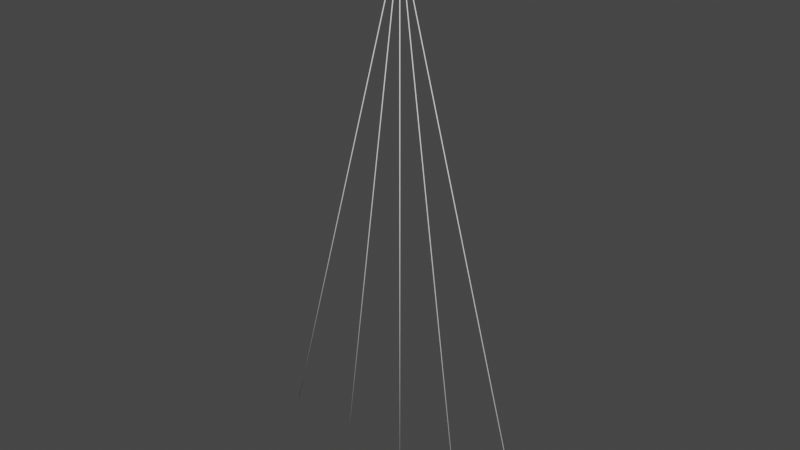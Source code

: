 # Source: laser_boi.blend  (saved by Blender 2.93.21; exported with 4.5.12 LTS)
import bpy
from mathutils import Matrix  # noqa: F401  (used for matrix-valued properties, if any)

bpy.ops.wm.read_factory_settings(use_empty=True)
scene = bpy.context.scene
scene.name = 'Scene'

# ---- collections
col_laser_emitter = bpy.data.collections.new('Laser Emitter'); scene.collection.children.link(col_laser_emitter)

# ---- world
world_world = bpy.data.worlds.new('World'); scene.world = world_world
world_world.use_nodes = True; world_world.node_tree.nodes.clear()
_N = world_world.node_tree.nodes; _L = world_world.node_tree.links
n0 = _N.new('ShaderNodeOutputWorld'); n0.name = 'World Output'; n0.location = (300, 300)
n1 = _N.new('ShaderNodeBackground'); n1.name = 'Background'; n1.location = (10, 300)
n1.inputs[0].default_value = (0.05088, 0.05088, 0.05088, 1.0)
_L.new(n1.outputs[0], n0.inputs[0])
n0.is_active_output = True
world_world.color = (0.05088, 0.05088, 0.05088)
world_world.use_sun_shadow = False
world_world.sun_shadow_jitter_overblur = 0.0

# ---- meshes
me_cylinder = bpy.data.meshes.new('Cylinder')
me_cylinder.from_pydata([(-3.34e-08, 0.2014, -1.0), (-1.097e-08, 0.9138, 1.0), (0.03929, 0.1975, -1.0), (0.1783, 0.8963, 1.0), (0.07707, 0.1861, -1.0), (0.3497, 0.8443, 1.0), (0.1119, 0.1675, -1.0), (0.5077, 0.7598, 1.0), (0.1424, 0.1424, -1.0), (0.6462, 0.6462, 1.0), (0.1675, 0.1119, -1.0), (0.7598, 0.5077, 1.0), (0.1861, 0.07707, -1.0), (0.8443, 0.3497, 1.0), (0.1975, 0.03929, -1.0), (0.8963, 0.1783, 1.0), (0.2014, -2.267e-08, -1.0), (0.9138, -4.113e-08, 1.0), (0.1975, -0.03929, -1.0), (0.8963, -0.1783, 1.0), (0.1861, -0.07707, -1.0), (0.8443, -0.3497, 1.0), (0.1675, -0.1119, -1.0), (0.7598, -0.5077, 1.0), (0.1424, -0.1424, -1.0), (0.6462, -0.6462, 1.0), (0.1119, -0.1675, -1.0), (0.5077, -0.7598, 1.0), (0.07707, -0.1861, -1.0), (0.3497, -0.8443, 1.0), (0.03929, -0.1975, -1.0), (0.1783, -0.8963, 1.0), (-3.18e-08, -0.2014, -1.0), (-8.226e-08, -0.9138, 1.0), (-0.03929, -0.1975, -1.0), (-0.1783, -0.8963, 1.0), (-0.07707, -0.1861, -1.0), (-0.3497, -0.8443, 1.0), (-0.1119, -0.1675, -1.0), (-0.5077, -0.7598, 1.0), (-0.1424, -0.1424, -1.0), (-0.6462, -0.6462, 1.0), (-0.1675, -0.1119, -1.0), (-0.7598, -0.5077, 1.0), (-0.1861, -0.07707, -1.0), (-0.8443, -0.3497, 1.0), (-0.1975, -0.03929, -1.0), (-0.8963, -0.1783, 1.0), (-0.2014, -6.515e-09, -1.0), (-0.9138, 1.192e-08, 1.0), (-0.1975, 0.03929, -1.0), (-0.8963, 0.1783, 1.0), (-0.1861, 0.07707, -1.0), (-0.8443, 0.3497, 1.0), (-0.1675, 0.1119, -1.0), (-0.7598, 0.5077, 1.0), (-0.1424, 0.1424, -1.0), (-0.6462, 0.6462, 1.0), (-0.1119, 0.1675, -1.0), (-0.5077, 0.7598, 1.0), (-0.07707, 0.1861, -1.0), (-0.3497, 0.8443, 1.0), (-0.03929, 0.1975, -1.0), (-0.1783, 0.8963, 1.0), (0.1951, 0.9808, 1.0), (0.0, 1.0, 1.0), (0.3827, 0.9239, 1.0), (0.5556, 0.8315, 1.0), (0.7071, 0.7071, 1.0), (0.8315, 0.5556, 1.0), (0.9239, 0.3827, 1.0), (0.9808, 0.1951, 1.0), (1.0, -4.371e-08, 1.0), (0.9808, -0.1951, 1.0), (0.9239, -0.3827, 1.0), (0.8315, -0.5556, 1.0), (0.7071, -0.7071, 1.0), (0.5556, -0.8315, 1.0), (0.3827, -0.9239, 1.0), (0.1951, -0.9808, 1.0), (-8.742e-08, -1.0, 1.0), (-0.1951, -0.9808, 1.0), (-0.3827, -0.9239, 1.0), (-0.5556, -0.8315, 1.0), (-0.7071, -0.7071, 1.0), (-0.8315, -0.5556, 1.0), (-0.9239, -0.3827, 1.0), (-0.9808, -0.1951, 1.0), (-1.0, 1.192e-08, 1.0), (-0.9808, 0.1951, 1.0), (-0.9239, 0.3827, 1.0), (-0.8315, 0.5556, 1.0), (-0.7071, 0.7071, 1.0), (-0.5556, 0.8315, 1.0), (-0.3827, 0.9239, 1.0), (-0.1951, 0.9808, 1.0), (0.1536, 0.7721, 0.8272), (-3.396e-08, 0.7872, 0.8272), (0.3013, 0.7273, 0.8272), (0.4373, 0.6545, 0.8272), (0.5566, 0.5566, 0.8272), (0.6545, 0.4373, 0.8272), (0.7273, 0.3013, 0.8272), (0.7721, 0.1536, 0.8272), (0.7872, -3.734e-08, 0.8272), (0.7721, -0.1536, 0.8272), (0.7273, -0.3013, 0.8272), (0.6545, -0.4373, 0.8272), (0.5566, -0.5566, 0.8272), (0.4373, -0.6545, 0.8272), (0.3013, -0.7273, 0.8272), (0.1536, -0.7721, 0.8272), (-7.966e-08, -0.7872, 0.8272), (-0.1536, -0.7721, 0.8272), (-0.3013, -0.7273, 0.8272), (-0.4373, -0.6545, 0.8272), (-0.5566, -0.5566, 0.8272), (-0.6545, -0.4373, 0.8272), (-0.7273, -0.3013, 0.8272), (-0.7721, -0.1536, 0.8272), (-0.7872, 1.192e-08, 0.8272), (-0.7721, 0.1536, 0.8272), (-0.7273, 0.3013, 0.8272), (-0.6545, 0.4373, 0.8272), (-0.5566, 0.5566, 0.8272), (-0.4373, 0.6545, 0.8272), (-0.3013, 0.7273, 0.8272), (-0.1536, 0.7721, 0.8272), (0.1783, 0.8963, 0.8272), (-1.689e-08, 0.9138, 0.8272), (0.3497, 0.8443, 0.8272), (0.5077, 0.7598, 0.8272), (0.6462, 0.6462, 0.8272), (0.7598, 0.5077, 0.8272), (0.8443, 0.3497, 0.8272), (0.8963, 0.1783, 0.8272), (0.9138, -4.113e-08, 0.8272), (0.8963, -0.1783, 0.8272), (0.8443, -0.3497, 0.8272), (0.7598, -0.5077, 0.8272), (0.6462, -0.6462, 0.8272), (0.5077, -0.7598, 0.8272), (0.3497, -0.8443, 0.8272), (0.1783, -0.8963, 0.8272), (-8.819e-08, -0.9138, 0.8272), (-0.1783, -0.8963, 0.8272), (-0.3497, -0.8443, 0.8272), (-0.5077, -0.7598, 0.8272), (-0.6462, -0.6462, 0.8272), (-0.7598, -0.5077, 0.8272), (-0.8443, -0.3497, 0.8272), (-0.8963, -0.1783, 0.8272), (-0.9138, 1.192e-08, 0.8272), (-0.8963, 0.1783, 0.8272), (-0.8443, 0.3497, 0.8272), (-0.7598, 0.5077, 0.8272), (-0.6462, 0.6462, 0.8272), (-0.5077, 0.7598, 0.8272), (-0.3497, 0.8443, 0.8272), (-0.1783, 0.8963, 0.8272), (0.1536, 0.7721, 0.6628), (-2.858e-08, 0.7872, 0.6628), (0.3013, 0.7273, 0.6628), (0.4373, 0.6545, 0.6628), (0.5566, 0.5566, 0.6628), (0.6545, 0.4373, 0.6628), (0.7273, 0.3013, 0.6628), (0.7721, 0.1536, 0.6628), (0.7872, -3.734e-08, 0.6628), (0.7721, -0.1536, 0.6628), (0.7273, -0.3013, 0.6628), (0.6545, -0.4373, 0.6628), (0.5566, -0.5566, 0.6628), (0.4373, -0.6545, 0.6628), (0.3013, -0.7273, 0.6628), (0.1536, -0.7721, 0.6628), (-7.428e-08, -0.7872, 0.6628), (-0.1536, -0.7721, 0.6628), (-0.3013, -0.7273, 0.6628), (-0.4373, -0.6545, 0.6628), (-0.5566, -0.5566, 0.6628), (-0.6545, -0.4373, 0.6628), (-0.7273, -0.3013, 0.6628), (-0.7721, -0.1536, 0.6628), (-0.7872, 1.192e-08, 0.6628), (-0.7721, 0.1536, 0.6628), (-0.7273, 0.3013, 0.6628), (-0.6545, 0.4373, 0.6628), (-0.5566, 0.5566, 0.6628), (-0.4373, 0.6545, 0.6628), (-0.3013, 0.7273, 0.6628), (-0.1536, 0.7721, 0.6628), (0.0, 1.0, -1.0), (0.1951, 0.9808, -1.0), (0.3827, 0.9239, -1.0), (0.5556, 0.8315, -1.0), (0.7071, 0.7071, -1.0), (0.8315, 0.5556, -1.0), (0.9239, 0.3827, -1.0), (0.9808, 0.1951, -1.0), (1.0, -4.371e-08, -1.0), (0.9808, -0.1951, -1.0), (0.9239, -0.3827, -1.0), (0.8315, -0.5556, -1.0), (0.7071, -0.7071, -1.0), (0.5556, -0.8315, -1.0), (0.3827, -0.9239, -1.0), (0.1951, -0.9808, -1.0), (-8.742e-08, -1.0, -1.0), (-0.1951, -0.9808, -1.0), (-0.3827, -0.9239, -1.0), (-0.5556, -0.8315, -1.0), (-0.7071, -0.7071, -1.0), (-0.8315, -0.5556, -1.0), (-0.9239, -0.3827, -1.0), (-0.9808, -0.1951, -1.0), (-1.0, 1.192e-08, -1.0), (-0.9808, 0.1951, -1.0), (-0.9239, 0.3827, -1.0), (-0.8315, 0.5556, -1.0), (-0.7071, 0.7071, -1.0), (-0.5556, 0.8315, -1.0), (-0.3827, 0.9239, -1.0), (-0.1951, 0.9808, -1.0), (-3.34e-08, 0.2014, -2.705), (0.03929, 0.1975, -2.705), (0.07707, 0.1861, -2.705), (0.1119, 0.1675, -2.705), (0.1424, 0.1424, -2.705), (0.1675, 0.1119, -2.705), (0.1861, 0.07707, -2.705), (0.1975, 0.03929, -2.705), (0.2014, -2.267e-08, -2.705), (0.1975, -0.03929, -2.705), (0.1861, -0.07707, -2.705), (0.1675, -0.1119, -2.705), (0.1424, -0.1424, -2.705), (0.1119, -0.1675, -2.705), (0.07707, -0.1861, -2.705), (0.03929, -0.1975, -2.705), (-3.18e-08, -0.2014, -2.705), (-0.03929, -0.1975, -2.705), (-0.07707, -0.1861, -2.705), (-0.1119, -0.1675, -2.705), (-0.1424, -0.1424, -2.705), (-0.1675, -0.1119, -2.705), (-0.1861, -0.07707, -2.705), (-0.1975, -0.03929, -2.705), (-0.2014, -6.515e-09, -2.705), (-0.1975, 0.03929, -2.705), (-0.1861, 0.07707, -2.705), (-0.1675, 0.1119, -2.705), (-0.1424, 0.1424, -2.705), (-0.1119, 0.1675, -2.705), (-0.07707, 0.1861, -2.705), (-0.03929, 0.1975, -2.705)], [], [(192, 65, 64, 193), (193, 64, 66, 194), (194, 66, 67, 195), (195, 67, 68, 196), (196, 68, 69, 197), (197, 69, 70, 198), (198, 70, 71, 199), (199, 71, 72, 200), (200, 72, 73, 201), (201, 73, 74, 202), (202, 74, 75, 203), (203, 75, 76, 204), (204, 76, 77, 205), (205, 77, 78, 206), (206, 78, 79, 207), (207, 79, 80, 208), (208, 80, 81, 209), (209, 81, 82, 210), (210, 82, 83, 211), (211, 83, 84, 212), (212, 84, 85, 213), (213, 85, 86, 214), (214, 86, 87, 215), (215, 87, 88, 216), (216, 88, 89, 217), (217, 89, 90, 218), (218, 90, 91, 219), (219, 91, 92, 220), (220, 92, 93, 221), (221, 93, 94, 222), (39, 37, 146, 147), (222, 94, 95, 223), (223, 95, 65, 192), (22, 24, 236, 235), (1, 3, 64, 65), (3, 5, 66, 64), (5, 7, 67, 66), (7, 9, 68, 67), (9, 11, 69, 68), (11, 13, 70, 69), (13, 15, 71, 70), (15, 17, 72, 71), (17, 19, 73, 72), (19, 21, 74, 73), (21, 23, 75, 74), (23, 25, 76, 75), (25, 27, 77, 76), (27, 29, 78, 77), (29, 31, 79, 78), (31, 33, 80, 79), (33, 35, 81, 80), (35, 37, 82, 81), (37, 39, 83, 82), (39, 41, 84, 83), (41, 43, 85, 84), (43, 45, 86, 85), (45, 47, 87, 86), (47, 49, 88, 87), (49, 51, 89, 88), (51, 53, 90, 89), (53, 55, 91, 90), (55, 57, 92, 91), (57, 59, 93, 92), (59, 61, 94, 93), (61, 63, 95, 94), (63, 1, 65, 95), (121, 120, 184, 185), (13, 11, 133, 134), (41, 39, 147, 148), (15, 13, 134, 135), (43, 41, 148, 149), (17, 15, 135, 136), (45, 43, 149, 150), (19, 17, 136, 137), (47, 45, 150, 151), (21, 19, 137, 138), (49, 47, 151, 152), (23, 21, 138, 139), (51, 49, 152, 153), (25, 23, 139, 140), (53, 51, 153, 154), (27, 25, 140, 141), (55, 53, 154, 155), (29, 27, 141, 142), (3, 1, 129, 128), (57, 55, 155, 156), (31, 29, 142, 143), (5, 3, 128, 130), (59, 57, 156, 157), (33, 31, 143, 144), (7, 5, 130, 131), (61, 59, 157, 158), (35, 33, 144, 145), (9, 7, 131, 132), (63, 61, 158, 159), (37, 35, 145, 146), (11, 9, 132, 133), (1, 63, 159, 129), (97, 96, 128, 129), (96, 98, 130, 128), (98, 99, 131, 130), (99, 100, 132, 131), (100, 101, 133, 132), (101, 102, 134, 133), (102, 103, 135, 134), (103, 104, 136, 135), (104, 105, 137, 136), (105, 106, 138, 137), (106, 107, 139, 138), (107, 108, 140, 139), (108, 109, 141, 140), (109, 110, 142, 141), (110, 111, 143, 142), (111, 112, 144, 143), (112, 113, 145, 144), (113, 114, 146, 145), (114, 115, 147, 146), (115, 116, 148, 147), (116, 117, 149, 148), (117, 118, 150, 149), (118, 119, 151, 150), (119, 120, 152, 151), (120, 121, 153, 152), (121, 122, 154, 153), (122, 123, 155, 154), (123, 124, 156, 155), (124, 125, 157, 156), (125, 126, 158, 157), (126, 127, 159, 158), (127, 97, 129, 159), (160, 161, 191, 190, 189, 188, 187, 186, 185, 184, 183, 182, 181, 180, 179, 178, 177, 176, 175, 174, 173, 172, 171, 170, 169, 168, 167, 166, 165, 164, 163, 162), (108, 107, 171, 172), (122, 121, 185, 186), (109, 108, 172, 173), (123, 122, 186, 187), (110, 109, 173, 174), (96, 97, 161, 160), (124, 123, 187, 188), (111, 110, 174, 175), (98, 96, 160, 162), (125, 124, 188, 189), (112, 111, 175, 176), (99, 98, 162, 163), (126, 125, 189, 190), (113, 112, 176, 177), (100, 99, 163, 164), (127, 126, 190, 191), (114, 113, 177, 178), (101, 100, 164, 165), (97, 127, 191, 161), (115, 114, 178, 179), (102, 101, 165, 166), (116, 115, 179, 180), (103, 102, 166, 167), (117, 116, 180, 181), (104, 103, 167, 168), (118, 117, 181, 182), (105, 104, 168, 169), (119, 118, 182, 183), (106, 105, 169, 170), (120, 119, 183, 184), (107, 106, 170, 171), (2, 0, 192, 193), (4, 2, 193, 194), (6, 4, 194, 195), (8, 6, 195, 196), (10, 8, 196, 197), (12, 10, 197, 198), (14, 12, 198, 199), (16, 14, 199, 200), (18, 16, 200, 201), (20, 18, 201, 202), (22, 20, 202, 203), (24, 22, 203, 204), (26, 24, 204, 205), (28, 26, 205, 206), (30, 28, 206, 207), (32, 30, 207, 208), (34, 32, 208, 209), (36, 34, 209, 210), (38, 36, 210, 211), (40, 38, 211, 212), (42, 40, 212, 213), (44, 42, 213, 214), (46, 44, 214, 215), (48, 46, 215, 216), (50, 48, 216, 217), (52, 50, 217, 218), (54, 52, 218, 219), (56, 54, 219, 220), (58, 56, 220, 221), (60, 58, 221, 222), (62, 60, 222, 223), (0, 62, 223, 192), (224, 225, 226, 227, 228, 229, 230, 231, 232, 233, 234, 235, 236, 237, 238, 239, 240, 241, 242, 243, 244, 245, 246, 247, 248, 249, 250, 251, 252, 253, 254, 255), (50, 52, 250, 249), (24, 26, 237, 236), (52, 54, 251, 250), (26, 28, 238, 237), (0, 2, 225, 224), (54, 56, 252, 251), (28, 30, 239, 238), (2, 4, 226, 225), (56, 58, 253, 252), (30, 32, 240, 239), (4, 6, 227, 226), (58, 60, 254, 253), (32, 34, 241, 240), (6, 8, 228, 227), (60, 62, 255, 254), (34, 36, 242, 241), (8, 10, 229, 228), (62, 0, 224, 255), (36, 38, 243, 242), (10, 12, 230, 229), (38, 40, 244, 243), (12, 14, 231, 230), (40, 42, 245, 244), (14, 16, 232, 231), (42, 44, 246, 245), (16, 18, 233, 232), (44, 46, 247, 246), (18, 20, 234, 233), (46, 48, 248, 247), (20, 22, 235, 234), (48, 50, 249, 248)])
me_cylinder.polygons.foreach_set('use_smooth', [True] * 226)
_uv = me_cylinder.uv_layers.new(name='UVMap')
_uv.uv.foreach_set('vector', [1.0, 0.5, 1.0, 1.0, 0.9688, 1.0, 0.9688, 0.5, 0.9688, 0.5, 0.9688, 1.0, 0.9375, 1.0, 0.9375, 0.5, 0.9375, 0.5, 0.9375, 1.0, 0.9062, 1.0, 0.9062, 0.5, 0.9062, 0.5, 0.9062, 1.0, 0.875, 1.0, 0.875, 0.5, 0.875, 0.5, 0.875, 1.0, 0.8438, 1.0, 0.8438, 0.5, 0.8438, 0.5, 0.8438, 1.0, 0.8125, 1.0, 0.8125, 0.5, 0.8125, 0.5, 0.8125, 1.0, 0.7812, 1.0, 0.7812, 0.5, 0.7812, 0.5, 0.7812, 1.0, 0.75, 1.0, 0.75, 0.5, 0.75, 0.5, 0.75, 1.0, 0.7188, 1.0, 0.7188, 0.5, 0.7188, 0.5, 0.7188, 1.0, 0.6875, 1.0, 0.6875, 0.5, 0.6875, 0.5, 0.6875, 1.0, 0.6562, 1.0, 0.6562, 0.5, 0.6562, 0.5, 0.6562, 1.0, 0.625, 1.0, 0.625, 0.5, 0.625, 0.5, 0.625, 1.0, 0.5938, 1.0, 0.5938, 0.5, 0.5938, 0.5, 0.5938, 1.0, 0.5625, 1.0, 0.5625, 0.5, 0.5625, 0.5, 0.5625, 1.0, 0.5312, 1.0, 0.5312, 0.5, 0.5312, 0.5, 0.5312, 1.0, 0.5, 1.0, 0.5, 0.5, 0.5, 0.5, 0.5, 1.0, 0.4688, 1.0, 0.4688, 0.5, 0.4688, 0.5, 0.4688, 1.0, 0.4375, 1.0, 0.4375, 0.5, 0.4375, 0.5, 0.4375, 1.0, 0.4062, 1.0, 0.4062, 0.5, 0.4062, 0.5, 0.4062, 1.0, 0.375, 1.0, 0.375, 0.5, 0.375, 0.5, 0.375, 1.0, 0.3438, 1.0, 0.3438, 0.5, 0.3438, 0.5, 0.3438, 1.0, 0.3125, 1.0, 0.3125, 0.5, 0.3125, 0.5, 0.3125, 1.0, 0.2812, 1.0, 0.2812, 0.5, 0.2812, 0.5, 0.2812, 1.0, 0.25, 1.0, 0.25, 0.5, 0.25, 0.5, 0.25, 1.0, 0.2188, 1.0, 0.2188, 0.5, 0.2188, 0.5, 0.2188, 1.0, 0.1875, 1.0, 0.1875, 0.5, 0.1875, 0.5, 0.1875, 1.0, 0.1562, 1.0, 0.1562, 0.5, 0.1562, 0.5, 0.1562, 1.0, 0.125, 1.0, 0.125, 0.5, 0.125, 0.5, 0.125, 1.0, 0.09375, 1.0, 0.09375, 0.5, 0.09375, 0.5, 0.09375, 1.0, 0.0625, 1.0, 0.0625, 0.5, 0.1282, 0.06764, 0.1661, 0.04738, 0.1661, 0.04738, 0.1282, 0.06764, 0.0625, 0.5, 0.0625, 1.0, 0.03125, 1.0, 0.03125, 0.5, 0.03125, 0.5, 0.03125, 1.0, 0.0, 1.0, 0.0, 0.5, 0.852, 0.1818, 0.8367, 0.1633, 0.8367, 0.1633, 0.852, 0.1818, 0.25, 0.4693, 0.2928, 0.4651, 0.2968, 0.4854, 0.25, 0.49, 0.2928, 0.4651, 0.3339, 0.4526, 0.3418, 0.4717, 0.2968, 0.4854, 0.3339, 0.4526, 0.3718, 0.4324, 0.3833, 0.4496, 0.3418, 0.4717, 0.3718, 0.4324, 0.4051, 0.4051, 0.4197, 0.4197, 0.3833, 0.4496, 0.4051, 0.4051, 0.4324, 0.3718, 0.4496, 0.3833, 0.4197, 0.4197, 0.4324, 0.3718, 0.4526, 0.3339, 0.4717, 0.3418, 0.4496, 0.3833, 0.4526, 0.3339, 0.4651, 0.2928, 0.4854, 0.2968, 0.4717, 0.3418, 0.4651, 0.2928, 0.4693, 0.25, 0.49, 0.25, 0.4854, 0.2968, 0.4693, 0.25, 0.4651, 0.2072, 0.4854, 0.2032, 0.49, 0.25, 0.4651, 0.2072, 0.4526, 0.1661, 0.4717, 0.1582, 0.4854, 0.2032, 0.4526, 0.1661, 0.4324, 0.1282, 0.4496, 0.1167, 0.4717, 0.1582, 0.4324, 0.1282, 0.4051, 0.09492, 0.4197, 0.08029, 0.4496, 0.1167, 0.4051, 0.09492, 0.3718, 0.06764, 0.3833, 0.05045, 0.4197, 0.08029, 0.3718, 0.06764, 0.3339, 0.04738, 0.3418, 0.02827, 0.3833, 0.05045, 0.3339, 0.04738, 0.2928, 0.0349, 0.2968, 0.01461, 0.3418, 0.02827, 0.2928, 0.0349, 0.25, 0.03068, 0.25, 0.01, 0.2968, 0.01461, 0.25, 0.03068, 0.2072, 0.0349, 0.2032, 0.01461, 0.25, 0.01, 0.2072, 0.0349, 0.1661, 0.04738, 0.1582, 0.02827, 0.2032, 0.01461, 0.1661, 0.04738, 0.1282, 0.06764, 0.1167, 0.05045, 0.1582, 0.02827, 0.1282, 0.06764, 0.09492, 0.09492, 0.08029, 0.08029, 0.1167, 0.05045, 0.09492, 0.09492, 0.06764, 0.1282, 0.05045, 0.1167, 0.08029, 0.08029, 0.06764, 0.1282, 0.04738, 0.1661, 0.02827, 0.1582, 0.05045, 0.1167, 0.04738, 0.1661, 0.0349, 0.2072, 0.01461, 0.2032, 0.02827, 0.1582, 0.0349, 0.2072, 0.03068, 0.25, 0.01, 0.25, 0.01461, 0.2032, 0.03068, 0.25, 0.0349, 0.2928, 0.01461, 0.2968, 0.01, 0.25, 0.0349, 0.2928, 0.04738, 0.3339, 0.02827, 0.3418, 0.01461, 0.2968, 0.04738, 0.3339, 0.06764, 0.3718, 0.05045, 0.3833, 0.02827, 0.3418, 0.06764, 0.3718, 0.09492, 0.4051, 0.08029, 0.4197, 0.05045, 0.3833, 0.09492, 0.4051, 0.1282, 0.4324, 0.1167, 0.4496, 0.08029, 0.4197, 0.1282, 0.4324, 0.1661, 0.4526, 0.1582, 0.4717, 0.1167, 0.4496, 0.1661, 0.4526, 0.2072, 0.4651, 0.2032, 0.4854, 0.1582, 0.4717, 0.2072, 0.4651, 0.25, 0.4693, 0.25, 0.49, 0.2032, 0.4854, 0.0647, 0.2869, 0.06107, 0.25, 0.06107, 0.25, 0.0647, 0.2869, 0.4526, 0.3339, 0.4324, 0.3718, 0.4324, 0.3718, 0.4526, 0.3339, 0.09492, 0.09492, 0.1282, 0.06764, 0.1282, 0.06764, 0.09492, 0.09492, 0.4651, 0.2928, 0.4526, 0.3339, 0.4526, 0.3339, 0.4651, 0.2928, 0.06764, 0.1282, 0.09492, 0.09492, 0.09492, 0.09492, 0.06764, 0.1282, 0.4693, 0.25, 0.4651, 0.2928, 0.4651, 0.2928, 0.4693, 0.25, 0.04738, 0.1661, 0.06764, 0.1282, 0.06764, 0.1282, 0.04738, 0.1661, 0.4651, 0.2072, 0.4693, 0.25, 0.4693, 0.25, 0.4651, 0.2072, 0.0349, 0.2072, 0.04738, 0.1661, 0.04738, 0.1661, 0.0349, 0.2072, 0.4526, 0.1661, 0.4651, 0.2072, 0.4651, 0.2072, 0.4526, 0.1661, 0.03068, 0.25, 0.0349, 0.2072, 0.0349, 0.2072, 0.03068, 0.25, 0.4324, 0.1282, 0.4526, 0.1661, 0.4526, 0.1661, 0.4324, 0.1282, 0.0349, 0.2928, 0.03068, 0.25, 0.03068, 0.25, 0.0349, 0.2928, 0.4051, 0.09492, 0.4324, 0.1282, 0.4324, 0.1282, 0.4051, 0.09492, 0.04738, 0.3339, 0.0349, 0.2928, 0.0349, 0.2928, 0.04738, 0.3339, 0.3718, 0.06764, 0.4051, 0.09492, 0.4051, 0.09492, 0.3718, 0.06764, 0.06764, 0.3718, 0.04738, 0.3339, 0.04738, 0.3339, 0.06764, 0.3718, 0.3339, 0.04738, 0.3718, 0.06764, 0.3718, 0.06764, 0.3339, 0.04738, 0.2928, 0.4651, 0.25, 0.4693, 0.25, 0.4693, 0.2928, 0.4651, 0.09492, 0.4051, 0.06764, 0.3718, 0.06764, 0.3718, 0.09492, 0.4051, 0.2928, 0.0349, 0.3339, 0.04738, 0.3339, 0.04738, 0.2928, 0.0349, 0.3339, 0.4526, 0.2928, 0.4651, 0.2928, 0.4651, 0.3339, 0.4526, 0.1282, 0.4324, 0.09492, 0.4051, 0.09492, 0.4051, 0.1282, 0.4324, 0.25, 0.03068, 0.2928, 0.0349, 0.2928, 0.0349, 0.25, 0.03068, 0.3718, 0.4324, 0.3339, 0.4526, 0.3339, 0.4526, 0.3718, 0.4324, 0.1661, 0.4526, 0.1282, 0.4324, 0.1282, 0.4324, 0.1661, 0.4526, 0.2072, 0.0349, 0.25, 0.03068, 0.25, 0.03068, 0.2072, 0.0349, 0.4051, 0.4051, 0.3718, 0.4324, 0.3718, 0.4324, 0.4051, 0.4051, 0.2072, 0.4651, 0.1661, 0.4526, 0.1661, 0.4526, 0.2072, 0.4651, 0.1661, 0.04738, 0.2072, 0.0349, 0.2072, 0.0349, 0.1661, 0.04738, 0.4324, 0.3718, 0.4051, 0.4051, 0.4051, 0.4051, 0.4324, 0.3718, 0.25, 0.4693, 0.2072, 0.4651, 0.2072, 0.4651, 0.25, 0.4693, 0.25, 0.4389, 0.2869, 0.4353, 0.2928, 0.4651, 0.25, 0.4693, 0.2869, 0.4353, 0.3223, 0.4245, 0.3339, 0.4526, 0.2928, 0.4651, 0.3223, 0.4245, 0.355, 0.4071, 0.3718, 0.4324, 0.3339, 0.4526, 0.355, 0.4071, 0.3836, 0.3836, 0.4051, 0.4051, 0.3718, 0.4324, 0.3836, 0.3836, 0.4071, 0.355, 0.4324, 0.3718, 0.4051, 0.4051, 0.4071, 0.355, 0.4245, 0.3223, 0.4526, 0.3339, 0.4324, 0.3718, 0.4245, 0.3223, 0.4353, 0.2869, 0.4651, 0.2928, 0.4526, 0.3339, 0.4353, 0.2869, 0.4389, 0.25, 0.4693, 0.25, 0.4651, 0.2928, 0.4389, 0.25, 0.4353, 0.2131, 0.4651, 0.2072, 0.4693, 0.25, 0.4353, 0.2131, 0.4245, 0.1777, 0.4526, 0.1661, 0.4651, 0.2072, 0.4245, 0.1777, 0.4071, 0.145, 0.4324, 0.1282, 0.4526, 0.1661, 0.4071, 0.145, 0.3836, 0.1164, 0.4051, 0.09492, 0.4324, 0.1282, 0.3836, 0.1164, 0.355, 0.09291, 0.3718, 0.06764, 0.4051, 0.09492, 0.355, 0.09291, 0.3223, 0.07545, 0.3339, 0.04738, 0.3718, 0.06764, 0.3223, 0.07545, 0.2869, 0.0647, 0.2928, 0.0349, 0.3339, 0.04738, 0.2869, 0.0647, 0.25, 0.06107, 0.25, 0.03068, 0.2928, 0.0349, 0.25, 0.06107, 0.2131, 0.0647, 0.2072, 0.0349, 0.25, 0.03068, 0.2131, 0.0647, 0.1777, 0.07545, 0.1661, 0.04738, 0.2072, 0.0349, 0.1777, 0.07545, 0.145, 0.09291, 0.1282, 0.06764, 0.1661, 0.04738, 0.145, 0.09291, 0.1164, 0.1164, 0.09492, 0.09492, 0.1282, 0.06764, 0.1164, 0.1164, 0.09291, 0.145, 0.06764, 0.1282, 0.09492, 0.09492, 0.09291, 0.145, 0.07545, 0.1777, 0.04738, 0.1661, 0.06764, 0.1282, 0.07545, 0.1777, 0.0647, 0.2131, 0.0349, 0.2072, 0.04738, 0.1661, 0.0647, 0.2131, 0.06107, 0.25, 0.03068, 0.25, 0.0349, 0.2072, 0.06107, 0.25, 0.0647, 0.2869, 0.0349, 0.2928, 0.03068, 0.25, 0.0647, 0.2869, 0.07545, 0.3223, 0.04738, 0.3339, 0.0349, 0.2928, 0.07545, 0.3223, 0.09291, 0.355, 0.06764, 0.3718, 0.04738, 0.3339, 0.09291, 0.355, 0.1164, 0.3836, 0.09492, 0.4051, 0.06764, 0.3718, 0.1164, 0.3836, 0.145, 0.4071, 0.1282, 0.4324, 0.09492, 0.4051, 0.145, 0.4071, 0.1777, 0.4245, 0.1661, 0.4526, 0.1282, 0.4324, 0.1777, 0.4245, 0.2131, 0.4353, 0.2072, 0.4651, 0.1661, 0.4526, 0.2131, 0.4353, 0.25, 0.4389, 0.25, 0.4693, 0.2072, 0.4651, 0.2869, 0.4353, 0.25, 0.4389, 0.2131, 0.4353, 0.1777, 0.4245, 0.145, 0.4071, 0.1164, 0.3836, 0.09291, 0.355, 0.07545, 0.3223, 0.0647, 0.2869, 0.06107, 0.25, 0.0647, 0.2131, 0.07545, 0.1777, 0.09291, 0.145, 0.1164, 0.1164, 0.145, 0.09291, 0.1777, 0.07545, 0.2131, 0.0647, 0.25, 0.06107, 0.2869, 0.0647, 0.3223, 0.07545, 0.355, 0.09291, 0.3836, 0.1164, 0.4071, 0.145, 0.4245, 0.1777, 0.4353, 0.2131, 0.4389, 0.25, 0.4353, 0.2869, 0.4245, 0.3223, 0.4071, 0.355, 0.3836, 0.3836, 0.355, 0.4071, 0.3223, 0.4245, 0.3836, 0.1164, 0.4071, 0.145, 0.4071, 0.145, 0.3836, 0.1164, 0.07545, 0.3223, 0.0647, 0.2869, 0.0647, 0.2869, 0.07545, 0.3223, 0.355, 0.09291, 0.3836, 0.1164, 0.3836, 0.1164, 0.355, 0.09291, 0.09291, 0.355, 0.07545, 0.3223, 0.07545, 0.3223, 0.09291, 0.355, 0.3223, 0.07545, 0.355, 0.09291, 0.355, 0.09291, 0.3223, 0.07545, 0.2869, 0.4353, 0.25, 0.4389, 0.25, 0.4389, 0.2869, 0.4353, 0.1164, 0.3836, 0.09291, 0.355, 0.09291, 0.355, 0.1164, 0.3836, 0.2869, 0.0647, 0.3223, 0.07545, 0.3223, 0.07545, 0.2869, 0.0647, 0.3223, 0.4245, 0.2869, 0.4353, 0.2869, 0.4353, 0.3223, 0.4245, 0.145, 0.4071, 0.1164, 0.3836, 0.1164, 0.3836, 0.145, 0.4071, 0.25, 0.06107, 0.2869, 0.0647, 0.2869, 0.0647, 0.25, 0.06107, 0.355, 0.4071, 0.3223, 0.4245, 0.3223, 0.4245, 0.355, 0.4071, 0.1777, 0.4245, 0.145, 0.4071, 0.145, 0.4071, 0.1777, 0.4245, 0.2131, 0.0647, 0.25, 0.06107, 0.25, 0.06107, 0.2131, 0.0647, 0.3836, 0.3836, 0.355, 0.4071, 0.355, 0.4071, 0.3836, 0.3836, 0.2131, 0.4353, 0.1777, 0.4245, 0.1777, 0.4245, 0.2131, 0.4353, 0.1777, 0.07545, 0.2131, 0.0647, 0.2131, 0.0647, 0.1777, 0.07545, 0.4071, 0.355, 0.3836, 0.3836, 0.3836, 0.3836, 0.4071, 0.355, 0.25, 0.4389, 0.2131, 0.4353, 0.2131, 0.4353, 0.25, 0.4389, 0.145, 0.09291, 0.1777, 0.07545, 0.1777, 0.07545, 0.145, 0.09291, 0.4245, 0.3223, 0.4071, 0.355, 0.4071, 0.355, 0.4245, 0.3223, 0.1164, 0.1164, 0.145, 0.09291, 0.145, 0.09291, 0.1164, 0.1164, 0.4353, 0.2869, 0.4245, 0.3223, 0.4245, 0.3223, 0.4353, 0.2869, 0.09291, 0.145, 0.1164, 0.1164, 0.1164, 0.1164, 0.09291, 0.145, 0.4389, 0.25, 0.4353, 0.2869, 0.4353, 0.2869, 0.4389, 0.25, 0.07545, 0.1777, 0.09291, 0.145, 0.09291, 0.145, 0.07545, 0.1777, 0.4353, 0.2131, 0.4389, 0.25, 0.4389, 0.25, 0.4353, 0.2131, 0.0647, 0.2131, 0.07545, 0.1777, 0.07545, 0.1777, 0.0647, 0.2131, 0.4245, 0.1777, 0.4353, 0.2131, 0.4353, 0.2131, 0.4245, 0.1777, 0.06107, 0.25, 0.0647, 0.2131, 0.0647, 0.2131, 0.06107, 0.25, 0.4071, 0.145, 0.4245, 0.1777, 0.4245, 0.1777, 0.4071, 0.145, 0.7739, 0.3703, 0.75, 0.3727, 0.75, 0.49, 0.7968, 0.4854, 0.7969, 0.3633, 0.7739, 0.3703, 0.7968, 0.4854, 0.8418, 0.4717, 0.8182, 0.352, 0.7969, 0.3633, 0.8418, 0.4717, 0.8833, 0.4496, 0.8367, 0.3367, 0.8182, 0.352, 0.8833, 0.4496, 0.9197, 0.4197, 0.852, 0.3182, 0.8367, 0.3367, 0.9197, 0.4197, 0.9496, 0.3833, 0.8633, 0.2969, 0.852, 0.3182, 0.9496, 0.3833, 0.9717, 0.3418, 0.8703, 0.2739, 0.8633, 0.2969, 0.9717, 0.3418, 0.9854, 0.2968, 0.8727, 0.25, 0.8703, 0.2739, 0.9854, 0.2968, 0.99, 0.25, 0.8703, 0.2261, 0.8727, 0.25, 0.99, 0.25, 0.9854, 0.2032, 0.8633, 0.2031, 0.8703, 0.2261, 0.9854, 0.2032, 0.9717, 0.1582, 0.852, 0.1818, 0.8633, 0.2031, 0.9717, 0.1582, 0.9496, 0.1167, 0.8367, 0.1633, 0.852, 0.1818, 0.9496, 0.1167, 0.9197, 0.08029, 0.8182, 0.148, 0.8367, 0.1633, 0.9197, 0.08029, 0.8833, 0.05045, 0.7969, 0.1367, 0.8182, 0.148, 0.8833, 0.05045, 0.8418, 0.02827, 0.7739, 0.1297, 0.7969, 0.1367, 0.8418, 0.02827, 0.7968, 0.01461, 0.75, 0.1273, 0.7739, 0.1297, 0.7968, 0.01461, 0.75, 0.01, 0.7261, 0.1297, 0.75, 0.1273, 0.75, 0.01, 0.7032, 0.01461, 0.7031, 0.1367, 0.7261, 0.1297, 0.7032, 0.01461, 0.6582, 0.02827, 0.6818, 0.148, 0.7031, 0.1367, 0.6582, 0.02827, 0.6167, 0.05045, 0.6633, 0.1633, 0.6818, 0.148, 0.6167, 0.05045, 0.5803, 0.08029, 0.648, 0.1818, 0.6633, 0.1633, 0.5803, 0.08029, 0.5504, 0.1167, 0.6367, 0.2031, 0.648, 0.1818, 0.5504, 0.1167, 0.5283, 0.1582, 0.6297, 0.2261, 0.6367, 0.2031, 0.5283, 0.1582, 0.5146, 0.2032, 0.6273, 0.25, 0.6297, 0.2261, 0.5146, 0.2032, 0.51, 0.25, 0.6297, 0.2739, 0.6273, 0.25, 0.51, 0.25, 0.5146, 0.2968, 0.6367, 0.2969, 0.6297, 0.2739, 0.5146, 0.2968, 0.5283, 0.3418, 0.648, 0.3182, 0.6367, 0.2969, 0.5283, 0.3418, 0.5504, 0.3833, 0.6633, 0.3367, 0.648, 0.3182, 0.5504, 0.3833, 0.5803, 0.4197, 0.6818, 0.352, 0.6633, 0.3367, 0.5803, 0.4197, 0.6167, 0.4496, 0.7031, 0.3633, 0.6818, 0.352, 0.6167, 0.4496, 0.6582, 0.4717, 0.7261, 0.3703, 0.7031, 0.3633, 0.6582, 0.4717, 0.7032, 0.4854, 0.75, 0.3727, 0.7261, 0.3703, 0.7032, 0.4854, 0.75, 0.49, 0.75, 0.3727, 0.7739, 0.3703, 0.7969, 0.3633, 0.8182, 0.352, 0.8367, 0.3367, 0.852, 0.3182, 0.8633, 0.2969, 0.8703, 0.2739, 0.8727, 0.25, 0.8703, 0.2261, 0.8633, 0.2031, 0.852, 0.1818, 0.8367, 0.1633, 0.8182, 0.148, 0.7969, 0.1367, 0.7739, 0.1297, 0.75, 0.1273, 0.7261, 0.1297, 0.7031, 0.1367, 0.6818, 0.148, 0.6633, 0.1633, 0.648, 0.1818, 0.6367, 0.2031, 0.6297, 0.2261, 0.6273, 0.25, 0.6297, 0.2739, 0.6367, 0.2969, 0.648, 0.3182, 0.6633, 0.3367, 0.6818, 0.352, 0.7031, 0.3633, 0.7261, 0.3703, 0.6297, 0.2739, 0.6367, 0.2969, 0.6367, 0.2969, 0.6297, 0.2739, 0.8367, 0.1633, 0.8182, 0.148, 0.8182, 0.148, 0.8367, 0.1633, 0.6367, 0.2969, 0.648, 0.3182, 0.648, 0.3182, 0.6367, 0.2969, 0.8182, 0.148, 0.7969, 0.1367, 0.7969, 0.1367, 0.8182, 0.148, 0.75, 0.3727, 0.7739, 0.3703, 0.7739, 0.3703, 0.75, 0.3727, 0.648, 0.3182, 0.6633, 0.3367, 0.6633, 0.3367, 0.648, 0.3182, 0.7969, 0.1367, 0.7739, 0.1297, 0.7739, 0.1297, 0.7969, 0.1367, 0.7739, 0.3703, 0.7969, 0.3633, 0.7969, 0.3633, 0.7739, 0.3703, 0.6633, 0.3367, 0.6818, 0.352, 0.6818, 0.352, 0.6633, 0.3367, 0.7739, 0.1297, 0.75, 0.1273, 0.75, 0.1273, 0.7739, 0.1297, 0.7969, 0.3633, 0.8182, 0.352, 0.8182, 0.352, 0.7969, 0.3633, 0.6818, 0.352, 0.7031, 0.3633, 0.7031, 0.3633, 0.6818, 0.352, 0.75, 0.1273, 0.7261, 0.1297, 0.7261, 0.1297, 0.75, 0.1273, 0.8182, 0.352, 0.8367, 0.3367, 0.8367, 0.3367, 0.8182, 0.352, 0.7031, 0.3633, 0.7261, 0.3703, 0.7261, 0.3703, 0.7031, 0.3633, 0.7261, 0.1297, 0.7031, 0.1367, 0.7031, 0.1367, 0.7261, 0.1297, 0.8367, 0.3367, 0.852, 0.3182, 0.852, 0.3182, 0.8367, 0.3367, 0.7261, 0.3703, 0.75, 0.3727, 0.75, 0.3727, 0.7261, 0.3703, 0.7031, 0.1367, 0.6818, 0.148, 0.6818, 0.148, 0.7031, 0.1367, 0.852, 0.3182, 0.8633, 0.2969, 0.8633, 0.2969, 0.852, 0.3182, 0.6818, 0.148, 0.6633, 0.1633, 0.6633, 0.1633, 0.6818, 0.148, 0.8633, 0.2969, 0.8703, 0.2739, 0.8703, 0.2739, 0.8633, 0.2969, 0.6633, 0.1633, 0.648, 0.1818, 0.648, 0.1818, 0.6633, 0.1633, 0.8703, 0.2739, 0.8727, 0.25, 0.8727, 0.25, 0.8703, 0.2739, 0.648, 0.1818, 0.6367, 0.2031, 0.6367, 0.2031, 0.648, 0.1818, 0.8727, 0.25, 0.8703, 0.2261, 0.8703, 0.2261, 0.8727, 0.25, 0.6367, 0.2031, 0.6297, 0.2261, 0.6297, 0.2261, 0.6367, 0.2031, 0.8703, 0.2261, 0.8633, 0.2031, 0.8633, 0.2031, 0.8703, 0.2261, 0.6297, 0.2261, 0.6273, 0.25, 0.6273, 0.25, 0.6297, 0.2261, 0.8633, 0.2031, 0.852, 0.1818, 0.852, 0.1818, 0.8633, 0.2031, 0.6273, 0.25, 0.6297, 0.2739, 0.6297, 0.2739, 0.6273, 0.25])
me_cylinder.use_remesh_fix_poles = True
me_cylinder.use_remesh_preserve_attributes = False
me_cylinder.update()
me_cylinder_002 = bpy.data.meshes.new('Cylinder.002')
me_cylinder_002.from_pydata([(0.0, 1.0, -1339.0), (0.0, 1.0, 35.01), (0.1951, 0.9808, -1339.0), (0.1951, 0.9808, 35.01), (0.3827, 0.9239, -1339.0), (0.3827, 0.9239, 35.01), (0.5556, 0.8315, -1339.0), (0.5556, 0.8315, 35.01), (0.7071, 0.7071, -1339.0), (0.7071, 0.7071, 35.01), (0.8315, 0.5556, -1339.0), (0.8315, 0.5556, 35.01), (0.9239, 0.3827, -1339.0), (0.9239, 0.3827, 35.01), (0.9808, 0.1951, -1339.0), (0.9808, 0.1951, 35.01), (1.0, -4.371e-08, -1339.0), (1.0, -4.371e-08, 35.01), (0.9808, -0.1951, -1339.0), (0.9808, -0.1951, 35.01), (0.9239, -0.3827, -1339.0), (0.9239, -0.3827, 35.01), (0.8315, -0.5556, -1339.0), (0.8315, -0.5556, 35.01), (0.7071, -0.7071, -1339.0), (0.7071, -0.7071, 35.01), (0.5556, -0.8315, -1339.0), (0.5556, -0.8315, 35.01), (0.3827, -0.9239, -1339.0), (0.3827, -0.9239, 35.01), (0.1951, -0.9808, -1339.0), (0.1951, -0.9808, 35.01), (-8.742e-08, -1.0, -1339.0), (-8.742e-08, -1.0, 35.01), (-0.1951, -0.9808, -1339.0), (-0.1951, -0.9808, 35.01), (-0.3827, -0.9239, -1339.0), (-0.3827, -0.9239, 35.01), (-0.5556, -0.8315, -1339.0), (-0.5556, -0.8315, 35.01), (-0.7071, -0.7071, -1339.0), (-0.7071, -0.7071, 35.01), (-0.8315, -0.5556, -1339.0), (-0.8315, -0.5556, 35.01), (-0.9239, -0.3827, -1339.0), (-0.9239, -0.3827, 35.01), (-0.9808, -0.1951, -1339.0), (-0.9808, -0.1951, 35.01), (-1.0, 1.192e-08, -1339.0), (-1.0, 1.192e-08, 35.01), (-0.9808, 0.1951, -1339.0), (-0.9808, 0.1951, 35.01), (-0.9239, 0.3827, -1339.0), (-0.9239, 0.3827, 35.01), (-0.8315, 0.5556, -1339.0), (-0.8315, 0.5556, 35.01), (-0.7071, 0.7071, -1339.0), (-0.7071, 0.7071, 35.01), (-0.5556, 0.8315, -1339.0), (-0.5556, 0.8315, 35.01), (-0.3827, 0.9239, -1339.0), (-0.3827, 0.9239, 35.01), (-0.1951, 0.9808, -1339.0), (-0.1951, 0.9808, 35.01)], [], [(0, 1, 3, 2), (2, 3, 5, 4), (4, 5, 7, 6), (6, 7, 9, 8), (8, 9, 11, 10), (10, 11, 13, 12), (12, 13, 15, 14), (14, 15, 17, 16), (16, 17, 19, 18), (18, 19, 21, 20), (20, 21, 23, 22), (22, 23, 25, 24), (24, 25, 27, 26), (26, 27, 29, 28), (28, 29, 31, 30), (30, 31, 33, 32), (32, 33, 35, 34), (34, 35, 37, 36), (36, 37, 39, 38), (38, 39, 41, 40), (40, 41, 43, 42), (42, 43, 45, 44), (44, 45, 47, 46), (46, 47, 49, 48), (48, 49, 51, 50), (50, 51, 53, 52), (52, 53, 55, 54), (54, 55, 57, 56), (56, 57, 59, 58), (58, 59, 61, 60), (3, 1, 63, 61, 59, 57, 55, 53, 51, 49, 47, 45, 43, 41, 39, 37, 35, 33, 31, 29, 27, 25, 23, 21, 19, 17, 15, 13, 11, 9, 7, 5), (60, 61, 63, 62), (62, 63, 1, 0), (0, 2, 4, 6, 8, 10, 12, 14, 16, 18, 20, 22, 24, 26, 28, 30, 32, 34, 36, 38, 40, 42, 44, 46, 48, 50, 52, 54, 56, 58, 60, 62)])
me_cylinder_002.polygons.foreach_set('use_smooth', [True] * 34)
_uv = me_cylinder_002.uv_layers.new(name='UVMap')
_uv.uv.foreach_set('vector', [1.0, 0.5, 1.0, 1.0, 0.9688, 1.0, 0.9688, 0.5, 0.9688, 0.5, 0.9688, 1.0, 0.9375, 1.0, 0.9375, 0.5, 0.9375, 0.5, 0.9375, 1.0, 0.9062, 1.0, 0.9062, 0.5, 0.9062, 0.5, 0.9062, 1.0, 0.875, 1.0, 0.875, 0.5, 0.875, 0.5, 0.875, 1.0, 0.8438, 1.0, 0.8438, 0.5, 0.8438, 0.5, 0.8438, 1.0, 0.8125, 1.0, 0.8125, 0.5, 0.8125, 0.5, 0.8125, 1.0, 0.7812, 1.0, 0.7812, 0.5, 0.7812, 0.5, 0.7812, 1.0, 0.75, 1.0, 0.75, 0.5, 0.75, 0.5, 0.75, 1.0, 0.7188, 1.0, 0.7188, 0.5, 0.7188, 0.5, 0.7188, 1.0, 0.6875, 1.0, 0.6875, 0.5, 0.6875, 0.5, 0.6875, 1.0, 0.6562, 1.0, 0.6562, 0.5, 0.6562, 0.5, 0.6562, 1.0, 0.625, 1.0, 0.625, 0.5, 0.625, 0.5, 0.625, 1.0, 0.5938, 1.0, 0.5938, 0.5, 0.5938, 0.5, 0.5938, 1.0, 0.5625, 1.0, 0.5625, 0.5, 0.5625, 0.5, 0.5625, 1.0, 0.5312, 1.0, 0.5312, 0.5, 0.5312, 0.5, 0.5312, 1.0, 0.5, 1.0, 0.5, 0.5, 0.5, 0.5, 0.5, 1.0, 0.4688, 1.0, 0.4688, 0.5, 0.4688, 0.5, 0.4688, 1.0, 0.4375, 1.0, 0.4375, 0.5, 0.4375, 0.5, 0.4375, 1.0, 0.4062, 1.0, 0.4062, 0.5, 0.4062, 0.5, 0.4062, 1.0, 0.375, 1.0, 0.375, 0.5, 0.375, 0.5, 0.375, 1.0, 0.3438, 1.0, 0.3438, 0.5, 0.3438, 0.5, 0.3438, 1.0, 0.3125, 1.0, 0.3125, 0.5, 0.3125, 0.5, 0.3125, 1.0, 0.2812, 1.0, 0.2812, 0.5, 0.2812, 0.5, 0.2812, 1.0, 0.25, 1.0, 0.25, 0.5, 0.25, 0.5, 0.25, 1.0, 0.2188, 1.0, 0.2188, 0.5, 0.2188, 0.5, 0.2188, 1.0, 0.1875, 1.0, 0.1875, 0.5, 0.1875, 0.5, 0.1875, 1.0, 0.1562, 1.0, 0.1562, 0.5, 0.1562, 0.5, 0.1562, 1.0, 0.125, 1.0, 0.125, 0.5, 0.125, 0.5, 0.125, 1.0, 0.09375, 1.0, 0.09375, 0.5, 0.09375, 0.5, 0.09375, 1.0, 0.0625, 1.0, 0.0625, 0.5, 0.2968, 0.4854, 0.25, 0.49, 0.2032, 0.4854, 0.1582, 0.4717, 0.1167, 0.4496, 0.08029, 0.4197, 0.05045, 0.3833, 0.02827, 0.3418, 0.01461, 0.2968, 0.01, 0.25, 0.01461, 0.2032, 0.02827, 0.1582, 0.05045, 0.1167, 0.08029, 0.08029, 0.1167, 0.05045, 0.1582, 0.02827, 0.2032, 0.01461, 0.25, 0.01, 0.2968, 0.01461, 0.3418, 0.02827, 0.3833, 0.05045, 0.4197, 0.08029, 0.4496, 0.1167, 0.4717, 0.1582, 0.4854, 0.2032, 0.49, 0.25, 0.4854, 0.2968, 0.4717, 0.3418, 0.4496, 0.3833, 0.4197, 0.4197, 0.3833, 0.4496, 0.3418, 0.4717, 0.0625, 0.5, 0.0625, 1.0, 0.03125, 1.0, 0.03125, 0.5, 0.03125, 0.5, 0.03125, 1.0, 0.0, 1.0, 0.0, 0.5, 0.75, 0.49, 0.7968, 0.4854, 0.8418, 0.4717, 0.8833, 0.4496, 0.9197, 0.4197, 0.9496, 0.3833, 0.9717, 0.3418, 0.9854, 0.2968, 0.99, 0.25, 0.9854, 0.2032, 0.9717, 0.1582, 0.9496, 0.1167, 0.9197, 0.08029, 0.8833, 0.05045, 0.8418, 0.02827, 0.7968, 0.01461, 0.75, 0.01, 0.7032, 0.01461, 0.6582, 0.02827, 0.6167, 0.05045, 0.5803, 0.08029, 0.5504, 0.1167, 0.5283, 0.1582, 0.5146, 0.2032, 0.51, 0.25, 0.5146, 0.2968, 0.5283, 0.3418, 0.5504, 0.3833, 0.5803, 0.4197, 0.6167, 0.4496, 0.6582, 0.4717, 0.7032, 0.4854])
me_cylinder_002.use_remesh_fix_poles = True
me_cylinder_002.use_remesh_preserve_attributes = False
me_cylinder_002.update()
me_cylinder_003 = bpy.data.meshes.new('Cylinder.003')
me_cylinder_003.from_pydata([(0.0, 1.0, -1339.0), (0.0, 1.0, 35.01), (0.1951, 0.9808, -1339.0), (0.1951, 0.9808, 35.01), (0.3827, 0.9239, -1339.0), (0.3827, 0.9239, 35.01), (0.5556, 0.8315, -1339.0), (0.5556, 0.8315, 35.01), (0.7071, 0.7071, -1339.0), (0.7071, 0.7071, 35.01), (0.8315, 0.5556, -1339.0), (0.8315, 0.5556, 35.01), (0.9239, 0.3827, -1339.0), (0.9239, 0.3827, 35.01), (0.9808, 0.1951, -1339.0), (0.9808, 0.1951, 35.01), (1.0, -4.371e-08, -1339.0), (1.0, -4.371e-08, 35.01), (0.9808, -0.1951, -1339.0), (0.9808, -0.1951, 35.01), (0.9239, -0.3827, -1339.0), (0.9239, -0.3827, 35.01), (0.8315, -0.5556, -1339.0), (0.8315, -0.5556, 35.01), (0.7071, -0.7071, -1339.0), (0.7071, -0.7071, 35.01), (0.5556, -0.8315, -1339.0), (0.5556, -0.8315, 35.01), (0.3827, -0.9239, -1339.0), (0.3827, -0.9239, 35.01), (0.1951, -0.9808, -1339.0), (0.1951, -0.9808, 35.01), (-8.742e-08, -1.0, -1339.0), (-8.742e-08, -1.0, 35.01), (-0.1951, -0.9808, -1339.0), (-0.1951, -0.9808, 35.01), (-0.3827, -0.9239, -1339.0), (-0.3827, -0.9239, 35.01), (-0.5556, -0.8315, -1339.0), (-0.5556, -0.8315, 35.01), (-0.7071, -0.7071, -1339.0), (-0.7071, -0.7071, 35.01), (-0.8315, -0.5556, -1339.0), (-0.8315, -0.5556, 35.01), (-0.9239, -0.3827, -1339.0), (-0.9239, -0.3827, 35.01), (-0.9808, -0.1951, -1339.0), (-0.9808, -0.1951, 35.01), (-1.0, 1.192e-08, -1339.0), (-1.0, 1.192e-08, 35.01), (-0.9808, 0.1951, -1339.0), (-0.9808, 0.1951, 35.01), (-0.9239, 0.3827, -1339.0), (-0.9239, 0.3827, 35.01), (-0.8315, 0.5556, -1339.0), (-0.8315, 0.5556, 35.01), (-0.7071, 0.7071, -1339.0), (-0.7071, 0.7071, 35.01), (-0.5556, 0.8315, -1339.0), (-0.5556, 0.8315, 35.01), (-0.3827, 0.9239, -1339.0), (-0.3827, 0.9239, 35.01), (-0.1951, 0.9808, -1339.0), (-0.1951, 0.9808, 35.01)], [], [(0, 1, 3, 2), (2, 3, 5, 4), (4, 5, 7, 6), (6, 7, 9, 8), (8, 9, 11, 10), (10, 11, 13, 12), (12, 13, 15, 14), (14, 15, 17, 16), (16, 17, 19, 18), (18, 19, 21, 20), (20, 21, 23, 22), (22, 23, 25, 24), (24, 25, 27, 26), (26, 27, 29, 28), (28, 29, 31, 30), (30, 31, 33, 32), (32, 33, 35, 34), (34, 35, 37, 36), (36, 37, 39, 38), (38, 39, 41, 40), (40, 41, 43, 42), (42, 43, 45, 44), (44, 45, 47, 46), (46, 47, 49, 48), (48, 49, 51, 50), (50, 51, 53, 52), (52, 53, 55, 54), (54, 55, 57, 56), (56, 57, 59, 58), (58, 59, 61, 60), (3, 1, 63, 61, 59, 57, 55, 53, 51, 49, 47, 45, 43, 41, 39, 37, 35, 33, 31, 29, 27, 25, 23, 21, 19, 17, 15, 13, 11, 9, 7, 5), (60, 61, 63, 62), (62, 63, 1, 0), (0, 2, 4, 6, 8, 10, 12, 14, 16, 18, 20, 22, 24, 26, 28, 30, 32, 34, 36, 38, 40, 42, 44, 46, 48, 50, 52, 54, 56, 58, 60, 62)])
me_cylinder_003.polygons.foreach_set('use_smooth', [True] * 34)
_uv = me_cylinder_003.uv_layers.new(name='UVMap')
_uv.uv.foreach_set('vector', [1.0, 0.5, 1.0, 1.0, 0.9688, 1.0, 0.9688, 0.5, 0.9688, 0.5, 0.9688, 1.0, 0.9375, 1.0, 0.9375, 0.5, 0.9375, 0.5, 0.9375, 1.0, 0.9062, 1.0, 0.9062, 0.5, 0.9062, 0.5, 0.9062, 1.0, 0.875, 1.0, 0.875, 0.5, 0.875, 0.5, 0.875, 1.0, 0.8438, 1.0, 0.8438, 0.5, 0.8438, 0.5, 0.8438, 1.0, 0.8125, 1.0, 0.8125, 0.5, 0.8125, 0.5, 0.8125, 1.0, 0.7812, 1.0, 0.7812, 0.5, 0.7812, 0.5, 0.7812, 1.0, 0.75, 1.0, 0.75, 0.5, 0.75, 0.5, 0.75, 1.0, 0.7188, 1.0, 0.7188, 0.5, 0.7188, 0.5, 0.7188, 1.0, 0.6875, 1.0, 0.6875, 0.5, 0.6875, 0.5, 0.6875, 1.0, 0.6562, 1.0, 0.6562, 0.5, 0.6562, 0.5, 0.6562, 1.0, 0.625, 1.0, 0.625, 0.5, 0.625, 0.5, 0.625, 1.0, 0.5938, 1.0, 0.5938, 0.5, 0.5938, 0.5, 0.5938, 1.0, 0.5625, 1.0, 0.5625, 0.5, 0.5625, 0.5, 0.5625, 1.0, 0.5312, 1.0, 0.5312, 0.5, 0.5312, 0.5, 0.5312, 1.0, 0.5, 1.0, 0.5, 0.5, 0.5, 0.5, 0.5, 1.0, 0.4688, 1.0, 0.4688, 0.5, 0.4688, 0.5, 0.4688, 1.0, 0.4375, 1.0, 0.4375, 0.5, 0.4375, 0.5, 0.4375, 1.0, 0.4062, 1.0, 0.4062, 0.5, 0.4062, 0.5, 0.4062, 1.0, 0.375, 1.0, 0.375, 0.5, 0.375, 0.5, 0.375, 1.0, 0.3438, 1.0, 0.3438, 0.5, 0.3438, 0.5, 0.3438, 1.0, 0.3125, 1.0, 0.3125, 0.5, 0.3125, 0.5, 0.3125, 1.0, 0.2812, 1.0, 0.2812, 0.5, 0.2812, 0.5, 0.2812, 1.0, 0.25, 1.0, 0.25, 0.5, 0.25, 0.5, 0.25, 1.0, 0.2188, 1.0, 0.2188, 0.5, 0.2188, 0.5, 0.2188, 1.0, 0.1875, 1.0, 0.1875, 0.5, 0.1875, 0.5, 0.1875, 1.0, 0.1562, 1.0, 0.1562, 0.5, 0.1562, 0.5, 0.1562, 1.0, 0.125, 1.0, 0.125, 0.5, 0.125, 0.5, 0.125, 1.0, 0.09375, 1.0, 0.09375, 0.5, 0.09375, 0.5, 0.09375, 1.0, 0.0625, 1.0, 0.0625, 0.5, 0.2968, 0.4854, 0.25, 0.49, 0.2032, 0.4854, 0.1582, 0.4717, 0.1167, 0.4496, 0.08029, 0.4197, 0.05045, 0.3833, 0.02827, 0.3418, 0.01461, 0.2968, 0.01, 0.25, 0.01461, 0.2032, 0.02827, 0.1582, 0.05045, 0.1167, 0.08029, 0.08029, 0.1167, 0.05045, 0.1582, 0.02827, 0.2032, 0.01461, 0.25, 0.01, 0.2968, 0.01461, 0.3418, 0.02827, 0.3833, 0.05045, 0.4197, 0.08029, 0.4496, 0.1167, 0.4717, 0.1582, 0.4854, 0.2032, 0.49, 0.25, 0.4854, 0.2968, 0.4717, 0.3418, 0.4496, 0.3833, 0.4197, 0.4197, 0.3833, 0.4496, 0.3418, 0.4717, 0.0625, 0.5, 0.0625, 1.0, 0.03125, 1.0, 0.03125, 0.5, 0.03125, 0.5, 0.03125, 1.0, 0.0, 1.0, 0.0, 0.5, 0.75, 0.49, 0.7968, 0.4854, 0.8418, 0.4717, 0.8833, 0.4496, 0.9197, 0.4197, 0.9496, 0.3833, 0.9717, 0.3418, 0.9854, 0.2968, 0.99, 0.25, 0.9854, 0.2032, 0.9717, 0.1582, 0.9496, 0.1167, 0.9197, 0.08029, 0.8833, 0.05045, 0.8418, 0.02827, 0.7968, 0.01461, 0.75, 0.01, 0.7032, 0.01461, 0.6582, 0.02827, 0.6167, 0.05045, 0.5803, 0.08029, 0.5504, 0.1167, 0.5283, 0.1582, 0.5146, 0.2032, 0.51, 0.25, 0.5146, 0.2968, 0.5283, 0.3418, 0.5504, 0.3833, 0.5803, 0.4197, 0.6167, 0.4496, 0.6582, 0.4717, 0.7032, 0.4854])
me_cylinder_003.use_remesh_fix_poles = True
me_cylinder_003.use_remesh_preserve_attributes = False
me_cylinder_003.update()
me_cylinder_004 = bpy.data.meshes.new('Cylinder.004')
me_cylinder_004.from_pydata([(0.0, 1.0, -1339.0), (0.0, 1.0, 35.01), (0.1951, 0.9808, -1339.0), (0.1951, 0.9808, 35.01), (0.3827, 0.9239, -1339.0), (0.3827, 0.9239, 35.01), (0.5556, 0.8315, -1339.0), (0.5556, 0.8315, 35.01), (0.7071, 0.7071, -1339.0), (0.7071, 0.7071, 35.01), (0.8315, 0.5556, -1339.0), (0.8315, 0.5556, 35.01), (0.9239, 0.3827, -1339.0), (0.9239, 0.3827, 35.01), (0.9808, 0.1951, -1339.0), (0.9808, 0.1951, 35.01), (1.0, -4.371e-08, -1339.0), (1.0, -4.371e-08, 35.01), (0.9808, -0.1951, -1339.0), (0.9808, -0.1951, 35.01), (0.9239, -0.3827, -1339.0), (0.9239, -0.3827, 35.01), (0.8315, -0.5556, -1339.0), (0.8315, -0.5556, 35.01), (0.7071, -0.7071, -1339.0), (0.7071, -0.7071, 35.01), (0.5556, -0.8315, -1339.0), (0.5556, -0.8315, 35.01), (0.3827, -0.9239, -1339.0), (0.3827, -0.9239, 35.01), (0.1951, -0.9808, -1339.0), (0.1951, -0.9808, 35.01), (-8.742e-08, -1.0, -1339.0), (-8.742e-08, -1.0, 35.01), (-0.1951, -0.9808, -1339.0), (-0.1951, -0.9808, 35.01), (-0.3827, -0.9239, -1339.0), (-0.3827, -0.9239, 35.01), (-0.5556, -0.8315, -1339.0), (-0.5556, -0.8315, 35.01), (-0.7071, -0.7071, -1339.0), (-0.7071, -0.7071, 35.01), (-0.8315, -0.5556, -1339.0), (-0.8315, -0.5556, 35.01), (-0.9239, -0.3827, -1339.0), (-0.9239, -0.3827, 35.01), (-0.9808, -0.1951, -1339.0), (-0.9808, -0.1951, 35.01), (-1.0, 1.192e-08, -1339.0), (-1.0, 1.192e-08, 35.01), (-0.9808, 0.1951, -1339.0), (-0.9808, 0.1951, 35.01), (-0.9239, 0.3827, -1339.0), (-0.9239, 0.3827, 35.01), (-0.8315, 0.5556, -1339.0), (-0.8315, 0.5556, 35.01), (-0.7071, 0.7071, -1339.0), (-0.7071, 0.7071, 35.01), (-0.5556, 0.8315, -1339.0), (-0.5556, 0.8315, 35.01), (-0.3827, 0.9239, -1339.0), (-0.3827, 0.9239, 35.01), (-0.1951, 0.9808, -1339.0), (-0.1951, 0.9808, 35.01)], [], [(0, 1, 3, 2), (2, 3, 5, 4), (4, 5, 7, 6), (6, 7, 9, 8), (8, 9, 11, 10), (10, 11, 13, 12), (12, 13, 15, 14), (14, 15, 17, 16), (16, 17, 19, 18), (18, 19, 21, 20), (20, 21, 23, 22), (22, 23, 25, 24), (24, 25, 27, 26), (26, 27, 29, 28), (28, 29, 31, 30), (30, 31, 33, 32), (32, 33, 35, 34), (34, 35, 37, 36), (36, 37, 39, 38), (38, 39, 41, 40), (40, 41, 43, 42), (42, 43, 45, 44), (44, 45, 47, 46), (46, 47, 49, 48), (48, 49, 51, 50), (50, 51, 53, 52), (52, 53, 55, 54), (54, 55, 57, 56), (56, 57, 59, 58), (58, 59, 61, 60), (3, 1, 63, 61, 59, 57, 55, 53, 51, 49, 47, 45, 43, 41, 39, 37, 35, 33, 31, 29, 27, 25, 23, 21, 19, 17, 15, 13, 11, 9, 7, 5), (60, 61, 63, 62), (62, 63, 1, 0), (0, 2, 4, 6, 8, 10, 12, 14, 16, 18, 20, 22, 24, 26, 28, 30, 32, 34, 36, 38, 40, 42, 44, 46, 48, 50, 52, 54, 56, 58, 60, 62)])
me_cylinder_004.polygons.foreach_set('use_smooth', [True] * 34)
_uv = me_cylinder_004.uv_layers.new(name='UVMap')
_uv.uv.foreach_set('vector', [1.0, 0.5, 1.0, 1.0, 0.9688, 1.0, 0.9688, 0.5, 0.9688, 0.5, 0.9688, 1.0, 0.9375, 1.0, 0.9375, 0.5, 0.9375, 0.5, 0.9375, 1.0, 0.9062, 1.0, 0.9062, 0.5, 0.9062, 0.5, 0.9062, 1.0, 0.875, 1.0, 0.875, 0.5, 0.875, 0.5, 0.875, 1.0, 0.8438, 1.0, 0.8438, 0.5, 0.8438, 0.5, 0.8438, 1.0, 0.8125, 1.0, 0.8125, 0.5, 0.8125, 0.5, 0.8125, 1.0, 0.7812, 1.0, 0.7812, 0.5, 0.7812, 0.5, 0.7812, 1.0, 0.75, 1.0, 0.75, 0.5, 0.75, 0.5, 0.75, 1.0, 0.7188, 1.0, 0.7188, 0.5, 0.7188, 0.5, 0.7188, 1.0, 0.6875, 1.0, 0.6875, 0.5, 0.6875, 0.5, 0.6875, 1.0, 0.6562, 1.0, 0.6562, 0.5, 0.6562, 0.5, 0.6562, 1.0, 0.625, 1.0, 0.625, 0.5, 0.625, 0.5, 0.625, 1.0, 0.5938, 1.0, 0.5938, 0.5, 0.5938, 0.5, 0.5938, 1.0, 0.5625, 1.0, 0.5625, 0.5, 0.5625, 0.5, 0.5625, 1.0, 0.5312, 1.0, 0.5312, 0.5, 0.5312, 0.5, 0.5312, 1.0, 0.5, 1.0, 0.5, 0.5, 0.5, 0.5, 0.5, 1.0, 0.4688, 1.0, 0.4688, 0.5, 0.4688, 0.5, 0.4688, 1.0, 0.4375, 1.0, 0.4375, 0.5, 0.4375, 0.5, 0.4375, 1.0, 0.4062, 1.0, 0.4062, 0.5, 0.4062, 0.5, 0.4062, 1.0, 0.375, 1.0, 0.375, 0.5, 0.375, 0.5, 0.375, 1.0, 0.3438, 1.0, 0.3438, 0.5, 0.3438, 0.5, 0.3438, 1.0, 0.3125, 1.0, 0.3125, 0.5, 0.3125, 0.5, 0.3125, 1.0, 0.2812, 1.0, 0.2812, 0.5, 0.2812, 0.5, 0.2812, 1.0, 0.25, 1.0, 0.25, 0.5, 0.25, 0.5, 0.25, 1.0, 0.2188, 1.0, 0.2188, 0.5, 0.2188, 0.5, 0.2188, 1.0, 0.1875, 1.0, 0.1875, 0.5, 0.1875, 0.5, 0.1875, 1.0, 0.1562, 1.0, 0.1562, 0.5, 0.1562, 0.5, 0.1562, 1.0, 0.125, 1.0, 0.125, 0.5, 0.125, 0.5, 0.125, 1.0, 0.09375, 1.0, 0.09375, 0.5, 0.09375, 0.5, 0.09375, 1.0, 0.0625, 1.0, 0.0625, 0.5, 0.2968, 0.4854, 0.25, 0.49, 0.2032, 0.4854, 0.1582, 0.4717, 0.1167, 0.4496, 0.08029, 0.4197, 0.05045, 0.3833, 0.02827, 0.3418, 0.01461, 0.2968, 0.01, 0.25, 0.01461, 0.2032, 0.02827, 0.1582, 0.05045, 0.1167, 0.08029, 0.08029, 0.1167, 0.05045, 0.1582, 0.02827, 0.2032, 0.01461, 0.25, 0.01, 0.2968, 0.01461, 0.3418, 0.02827, 0.3833, 0.05045, 0.4197, 0.08029, 0.4496, 0.1167, 0.4717, 0.1582, 0.4854, 0.2032, 0.49, 0.25, 0.4854, 0.2968, 0.4717, 0.3418, 0.4496, 0.3833, 0.4197, 0.4197, 0.3833, 0.4496, 0.3418, 0.4717, 0.0625, 0.5, 0.0625, 1.0, 0.03125, 1.0, 0.03125, 0.5, 0.03125, 0.5, 0.03125, 1.0, 0.0, 1.0, 0.0, 0.5, 0.75, 0.49, 0.7968, 0.4854, 0.8418, 0.4717, 0.8833, 0.4496, 0.9197, 0.4197, 0.9496, 0.3833, 0.9717, 0.3418, 0.9854, 0.2968, 0.99, 0.25, 0.9854, 0.2032, 0.9717, 0.1582, 0.9496, 0.1167, 0.9197, 0.08029, 0.8833, 0.05045, 0.8418, 0.02827, 0.7968, 0.01461, 0.75, 0.01, 0.7032, 0.01461, 0.6582, 0.02827, 0.6167, 0.05045, 0.5803, 0.08029, 0.5504, 0.1167, 0.5283, 0.1582, 0.5146, 0.2032, 0.51, 0.25, 0.5146, 0.2968, 0.5283, 0.3418, 0.5504, 0.3833, 0.5803, 0.4197, 0.6167, 0.4496, 0.6582, 0.4717, 0.7032, 0.4854])
me_cylinder_004.use_remesh_fix_poles = True
me_cylinder_004.use_remesh_preserve_attributes = False
me_cylinder_004.update()
me_cylinder_005 = bpy.data.meshes.new('Cylinder.005')
me_cylinder_005.from_pydata([(0.0, 1.0, -1339.0), (0.0, 1.0, 35.01), (0.1951, 0.9808, -1339.0), (0.1951, 0.9808, 35.01), (0.3827, 0.9239, -1339.0), (0.3827, 0.9239, 35.01), (0.5556, 0.8315, -1339.0), (0.5556, 0.8315, 35.01), (0.7071, 0.7071, -1339.0), (0.7071, 0.7071, 35.01), (0.8315, 0.5556, -1339.0), (0.8315, 0.5556, 35.01), (0.9239, 0.3827, -1339.0), (0.9239, 0.3827, 35.01), (0.9808, 0.1951, -1339.0), (0.9808, 0.1951, 35.01), (1.0, -4.371e-08, -1339.0), (1.0, -4.371e-08, 35.01), (0.9808, -0.1951, -1339.0), (0.9808, -0.1951, 35.01), (0.9239, -0.3827, -1339.0), (0.9239, -0.3827, 35.01), (0.8315, -0.5556, -1339.0), (0.8315, -0.5556, 35.01), (0.7071, -0.7071, -1339.0), (0.7071, -0.7071, 35.01), (0.5556, -0.8315, -1339.0), (0.5556, -0.8315, 35.01), (0.3827, -0.9239, -1339.0), (0.3827, -0.9239, 35.01), (0.1951, -0.9808, -1339.0), (0.1951, -0.9808, 35.01), (-8.742e-08, -1.0, -1339.0), (-8.742e-08, -1.0, 35.01), (-0.1951, -0.9808, -1339.0), (-0.1951, -0.9808, 35.01), (-0.3827, -0.9239, -1339.0), (-0.3827, -0.9239, 35.01), (-0.5556, -0.8315, -1339.0), (-0.5556, -0.8315, 35.01), (-0.7071, -0.7071, -1339.0), (-0.7071, -0.7071, 35.01), (-0.8315, -0.5556, -1339.0), (-0.8315, -0.5556, 35.01), (-0.9239, -0.3827, -1339.0), (-0.9239, -0.3827, 35.01), (-0.9808, -0.1951, -1339.0), (-0.9808, -0.1951, 35.01), (-1.0, 1.192e-08, -1339.0), (-1.0, 1.192e-08, 35.01), (-0.9808, 0.1951, -1339.0), (-0.9808, 0.1951, 35.01), (-0.9239, 0.3827, -1339.0), (-0.9239, 0.3827, 35.01), (-0.8315, 0.5556, -1339.0), (-0.8315, 0.5556, 35.01), (-0.7071, 0.7071, -1339.0), (-0.7071, 0.7071, 35.01), (-0.5556, 0.8315, -1339.0), (-0.5556, 0.8315, 35.01), (-0.3827, 0.9239, -1339.0), (-0.3827, 0.9239, 35.01), (-0.1951, 0.9808, -1339.0), (-0.1951, 0.9808, 35.01)], [], [(0, 1, 3, 2), (2, 3, 5, 4), (4, 5, 7, 6), (6, 7, 9, 8), (8, 9, 11, 10), (10, 11, 13, 12), (12, 13, 15, 14), (14, 15, 17, 16), (16, 17, 19, 18), (18, 19, 21, 20), (20, 21, 23, 22), (22, 23, 25, 24), (24, 25, 27, 26), (26, 27, 29, 28), (28, 29, 31, 30), (30, 31, 33, 32), (32, 33, 35, 34), (34, 35, 37, 36), (36, 37, 39, 38), (38, 39, 41, 40), (40, 41, 43, 42), (42, 43, 45, 44), (44, 45, 47, 46), (46, 47, 49, 48), (48, 49, 51, 50), (50, 51, 53, 52), (52, 53, 55, 54), (54, 55, 57, 56), (56, 57, 59, 58), (58, 59, 61, 60), (3, 1, 63, 61, 59, 57, 55, 53, 51, 49, 47, 45, 43, 41, 39, 37, 35, 33, 31, 29, 27, 25, 23, 21, 19, 17, 15, 13, 11, 9, 7, 5), (60, 61, 63, 62), (62, 63, 1, 0), (0, 2, 4, 6, 8, 10, 12, 14, 16, 18, 20, 22, 24, 26, 28, 30, 32, 34, 36, 38, 40, 42, 44, 46, 48, 50, 52, 54, 56, 58, 60, 62)])
me_cylinder_005.polygons.foreach_set('use_smooth', [True] * 34)
_uv = me_cylinder_005.uv_layers.new(name='UVMap')
_uv.uv.foreach_set('vector', [1.0, 0.5, 1.0, 1.0, 0.9688, 1.0, 0.9688, 0.5, 0.9688, 0.5, 0.9688, 1.0, 0.9375, 1.0, 0.9375, 0.5, 0.9375, 0.5, 0.9375, 1.0, 0.9062, 1.0, 0.9062, 0.5, 0.9062, 0.5, 0.9062, 1.0, 0.875, 1.0, 0.875, 0.5, 0.875, 0.5, 0.875, 1.0, 0.8438, 1.0, 0.8438, 0.5, 0.8438, 0.5, 0.8438, 1.0, 0.8125, 1.0, 0.8125, 0.5, 0.8125, 0.5, 0.8125, 1.0, 0.7812, 1.0, 0.7812, 0.5, 0.7812, 0.5, 0.7812, 1.0, 0.75, 1.0, 0.75, 0.5, 0.75, 0.5, 0.75, 1.0, 0.7188, 1.0, 0.7188, 0.5, 0.7188, 0.5, 0.7188, 1.0, 0.6875, 1.0, 0.6875, 0.5, 0.6875, 0.5, 0.6875, 1.0, 0.6562, 1.0, 0.6562, 0.5, 0.6562, 0.5, 0.6562, 1.0, 0.625, 1.0, 0.625, 0.5, 0.625, 0.5, 0.625, 1.0, 0.5938, 1.0, 0.5938, 0.5, 0.5938, 0.5, 0.5938, 1.0, 0.5625, 1.0, 0.5625, 0.5, 0.5625, 0.5, 0.5625, 1.0, 0.5312, 1.0, 0.5312, 0.5, 0.5312, 0.5, 0.5312, 1.0, 0.5, 1.0, 0.5, 0.5, 0.5, 0.5, 0.5, 1.0, 0.4688, 1.0, 0.4688, 0.5, 0.4688, 0.5, 0.4688, 1.0, 0.4375, 1.0, 0.4375, 0.5, 0.4375, 0.5, 0.4375, 1.0, 0.4062, 1.0, 0.4062, 0.5, 0.4062, 0.5, 0.4062, 1.0, 0.375, 1.0, 0.375, 0.5, 0.375, 0.5, 0.375, 1.0, 0.3438, 1.0, 0.3438, 0.5, 0.3438, 0.5, 0.3438, 1.0, 0.3125, 1.0, 0.3125, 0.5, 0.3125, 0.5, 0.3125, 1.0, 0.2812, 1.0, 0.2812, 0.5, 0.2812, 0.5, 0.2812, 1.0, 0.25, 1.0, 0.25, 0.5, 0.25, 0.5, 0.25, 1.0, 0.2188, 1.0, 0.2188, 0.5, 0.2188, 0.5, 0.2188, 1.0, 0.1875, 1.0, 0.1875, 0.5, 0.1875, 0.5, 0.1875, 1.0, 0.1562, 1.0, 0.1562, 0.5, 0.1562, 0.5, 0.1562, 1.0, 0.125, 1.0, 0.125, 0.5, 0.125, 0.5, 0.125, 1.0, 0.09375, 1.0, 0.09375, 0.5, 0.09375, 0.5, 0.09375, 1.0, 0.0625, 1.0, 0.0625, 0.5, 0.2968, 0.4854, 0.25, 0.49, 0.2032, 0.4854, 0.1582, 0.4717, 0.1167, 0.4496, 0.08029, 0.4197, 0.05045, 0.3833, 0.02827, 0.3418, 0.01461, 0.2968, 0.01, 0.25, 0.01461, 0.2032, 0.02827, 0.1582, 0.05045, 0.1167, 0.08029, 0.08029, 0.1167, 0.05045, 0.1582, 0.02827, 0.2032, 0.01461, 0.25, 0.01, 0.2968, 0.01461, 0.3418, 0.02827, 0.3833, 0.05045, 0.4197, 0.08029, 0.4496, 0.1167, 0.4717, 0.1582, 0.4854, 0.2032, 0.49, 0.25, 0.4854, 0.2968, 0.4717, 0.3418, 0.4496, 0.3833, 0.4197, 0.4197, 0.3833, 0.4496, 0.3418, 0.4717, 0.0625, 0.5, 0.0625, 1.0, 0.03125, 1.0, 0.03125, 0.5, 0.03125, 0.5, 0.03125, 1.0, 0.0, 1.0, 0.0, 0.5, 0.75, 0.49, 0.7968, 0.4854, 0.8418, 0.4717, 0.8833, 0.4496, 0.9197, 0.4197, 0.9496, 0.3833, 0.9717, 0.3418, 0.9854, 0.2968, 0.99, 0.25, 0.9854, 0.2032, 0.9717, 0.1582, 0.9496, 0.1167, 0.9197, 0.08029, 0.8833, 0.05045, 0.8418, 0.02827, 0.7968, 0.01461, 0.75, 0.01, 0.7032, 0.01461, 0.6582, 0.02827, 0.6167, 0.05045, 0.5803, 0.08029, 0.5504, 0.1167, 0.5283, 0.1582, 0.5146, 0.2032, 0.51, 0.25, 0.5146, 0.2968, 0.5283, 0.3418, 0.5504, 0.3833, 0.5803, 0.4197, 0.6167, 0.4496, 0.6582, 0.4717, 0.7032, 0.4854])
me_cylinder_005.use_remesh_fix_poles = True
me_cylinder_005.use_remesh_preserve_attributes = False
me_cylinder_005.update()
me_cylinder_006 = bpy.data.meshes.new('Cylinder.006')
me_cylinder_006.from_pydata([(0.0, 1.0, -1339.0), (0.0, 1.0, 35.01), (0.1951, 0.9808, -1339.0), (0.1951, 0.9808, 35.01), (0.3827, 0.9239, -1339.0), (0.3827, 0.9239, 35.01), (0.5556, 0.8315, -1339.0), (0.5556, 0.8315, 35.01), (0.7071, 0.7071, -1339.0), (0.7071, 0.7071, 35.01), (0.8315, 0.5556, -1339.0), (0.8315, 0.5556, 35.01), (0.9239, 0.3827, -1339.0), (0.9239, 0.3827, 35.01), (0.9808, 0.1951, -1339.0), (0.9808, 0.1951, 35.01), (1.0, -4.371e-08, -1339.0), (1.0, -4.371e-08, 35.01), (0.9808, -0.1951, -1339.0), (0.9808, -0.1951, 35.01), (0.9239, -0.3827, -1339.0), (0.9239, -0.3827, 35.01), (0.8315, -0.5556, -1339.0), (0.8315, -0.5556, 35.01), (0.7071, -0.7071, -1339.0), (0.7071, -0.7071, 35.01), (0.5556, -0.8315, -1339.0), (0.5556, -0.8315, 35.01), (0.3827, -0.9239, -1339.0), (0.3827, -0.9239, 35.01), (0.1951, -0.9808, -1339.0), (0.1951, -0.9808, 35.01), (-8.742e-08, -1.0, -1339.0), (-8.742e-08, -1.0, 35.01), (-0.1951, -0.9808, -1339.0), (-0.1951, -0.9808, 35.01), (-0.3827, -0.9239, -1339.0), (-0.3827, -0.9239, 35.01), (-0.5556, -0.8315, -1339.0), (-0.5556, -0.8315, 35.01), (-0.7071, -0.7071, -1339.0), (-0.7071, -0.7071, 35.01), (-0.8315, -0.5556, -1339.0), (-0.8315, -0.5556, 35.01), (-0.9239, -0.3827, -1339.0), (-0.9239, -0.3827, 35.01), (-0.9808, -0.1951, -1339.0), (-0.9808, -0.1951, 35.01), (-1.0, 1.192e-08, -1339.0), (-1.0, 1.192e-08, 35.01), (-0.9808, 0.1951, -1339.0), (-0.9808, 0.1951, 35.01), (-0.9239, 0.3827, -1339.0), (-0.9239, 0.3827, 35.01), (-0.8315, 0.5556, -1339.0), (-0.8315, 0.5556, 35.01), (-0.7071, 0.7071, -1339.0), (-0.7071, 0.7071, 35.01), (-0.5556, 0.8315, -1339.0), (-0.5556, 0.8315, 35.01), (-0.3827, 0.9239, -1339.0), (-0.3827, 0.9239, 35.01), (-0.1951, 0.9808, -1339.0), (-0.1951, 0.9808, 35.01)], [], [(0, 1, 3, 2), (2, 3, 5, 4), (4, 5, 7, 6), (6, 7, 9, 8), (8, 9, 11, 10), (10, 11, 13, 12), (12, 13, 15, 14), (14, 15, 17, 16), (16, 17, 19, 18), (18, 19, 21, 20), (20, 21, 23, 22), (22, 23, 25, 24), (24, 25, 27, 26), (26, 27, 29, 28), (28, 29, 31, 30), (30, 31, 33, 32), (32, 33, 35, 34), (34, 35, 37, 36), (36, 37, 39, 38), (38, 39, 41, 40), (40, 41, 43, 42), (42, 43, 45, 44), (44, 45, 47, 46), (46, 47, 49, 48), (48, 49, 51, 50), (50, 51, 53, 52), (52, 53, 55, 54), (54, 55, 57, 56), (56, 57, 59, 58), (58, 59, 61, 60), (3, 1, 63, 61, 59, 57, 55, 53, 51, 49, 47, 45, 43, 41, 39, 37, 35, 33, 31, 29, 27, 25, 23, 21, 19, 17, 15, 13, 11, 9, 7, 5), (60, 61, 63, 62), (62, 63, 1, 0), (0, 2, 4, 6, 8, 10, 12, 14, 16, 18, 20, 22, 24, 26, 28, 30, 32, 34, 36, 38, 40, 42, 44, 46, 48, 50, 52, 54, 56, 58, 60, 62)])
me_cylinder_006.polygons.foreach_set('use_smooth', [True] * 34)
_uv = me_cylinder_006.uv_layers.new(name='UVMap')
_uv.uv.foreach_set('vector', [1.0, 0.5, 1.0, 1.0, 0.9688, 1.0, 0.9688, 0.5, 0.9688, 0.5, 0.9688, 1.0, 0.9375, 1.0, 0.9375, 0.5, 0.9375, 0.5, 0.9375, 1.0, 0.9062, 1.0, 0.9062, 0.5, 0.9062, 0.5, 0.9062, 1.0, 0.875, 1.0, 0.875, 0.5, 0.875, 0.5, 0.875, 1.0, 0.8438, 1.0, 0.8438, 0.5, 0.8438, 0.5, 0.8438, 1.0, 0.8125, 1.0, 0.8125, 0.5, 0.8125, 0.5, 0.8125, 1.0, 0.7812, 1.0, 0.7812, 0.5, 0.7812, 0.5, 0.7812, 1.0, 0.75, 1.0, 0.75, 0.5, 0.75, 0.5, 0.75, 1.0, 0.7188, 1.0, 0.7188, 0.5, 0.7188, 0.5, 0.7188, 1.0, 0.6875, 1.0, 0.6875, 0.5, 0.6875, 0.5, 0.6875, 1.0, 0.6562, 1.0, 0.6562, 0.5, 0.6562, 0.5, 0.6562, 1.0, 0.625, 1.0, 0.625, 0.5, 0.625, 0.5, 0.625, 1.0, 0.5938, 1.0, 0.5938, 0.5, 0.5938, 0.5, 0.5938, 1.0, 0.5625, 1.0, 0.5625, 0.5, 0.5625, 0.5, 0.5625, 1.0, 0.5312, 1.0, 0.5312, 0.5, 0.5312, 0.5, 0.5312, 1.0, 0.5, 1.0, 0.5, 0.5, 0.5, 0.5, 0.5, 1.0, 0.4688, 1.0, 0.4688, 0.5, 0.4688, 0.5, 0.4688, 1.0, 0.4375, 1.0, 0.4375, 0.5, 0.4375, 0.5, 0.4375, 1.0, 0.4062, 1.0, 0.4062, 0.5, 0.4062, 0.5, 0.4062, 1.0, 0.375, 1.0, 0.375, 0.5, 0.375, 0.5, 0.375, 1.0, 0.3438, 1.0, 0.3438, 0.5, 0.3438, 0.5, 0.3438, 1.0, 0.3125, 1.0, 0.3125, 0.5, 0.3125, 0.5, 0.3125, 1.0, 0.2812, 1.0, 0.2812, 0.5, 0.2812, 0.5, 0.2812, 1.0, 0.25, 1.0, 0.25, 0.5, 0.25, 0.5, 0.25, 1.0, 0.2188, 1.0, 0.2188, 0.5, 0.2188, 0.5, 0.2188, 1.0, 0.1875, 1.0, 0.1875, 0.5, 0.1875, 0.5, 0.1875, 1.0, 0.1562, 1.0, 0.1562, 0.5, 0.1562, 0.5, 0.1562, 1.0, 0.125, 1.0, 0.125, 0.5, 0.125, 0.5, 0.125, 1.0, 0.09375, 1.0, 0.09375, 0.5, 0.09375, 0.5, 0.09375, 1.0, 0.0625, 1.0, 0.0625, 0.5, 0.2968, 0.4854, 0.25, 0.49, 0.2032, 0.4854, 0.1582, 0.4717, 0.1167, 0.4496, 0.08029, 0.4197, 0.05045, 0.3833, 0.02827, 0.3418, 0.01461, 0.2968, 0.01, 0.25, 0.01461, 0.2032, 0.02827, 0.1582, 0.05045, 0.1167, 0.08029, 0.08029, 0.1167, 0.05045, 0.1582, 0.02827, 0.2032, 0.01461, 0.25, 0.01, 0.2968, 0.01461, 0.3418, 0.02827, 0.3833, 0.05045, 0.4197, 0.08029, 0.4496, 0.1167, 0.4717, 0.1582, 0.4854, 0.2032, 0.49, 0.25, 0.4854, 0.2968, 0.4717, 0.3418, 0.4496, 0.3833, 0.4197, 0.4197, 0.3833, 0.4496, 0.3418, 0.4717, 0.0625, 0.5, 0.0625, 1.0, 0.03125, 1.0, 0.03125, 0.5, 0.03125, 0.5, 0.03125, 1.0, 0.0, 1.0, 0.0, 0.5, 0.75, 0.49, 0.7968, 0.4854, 0.8418, 0.4717, 0.8833, 0.4496, 0.9197, 0.4197, 0.9496, 0.3833, 0.9717, 0.3418, 0.9854, 0.2968, 0.99, 0.25, 0.9854, 0.2032, 0.9717, 0.1582, 0.9496, 0.1167, 0.9197, 0.08029, 0.8833, 0.05045, 0.8418, 0.02827, 0.7968, 0.01461, 0.75, 0.01, 0.7032, 0.01461, 0.6582, 0.02827, 0.6167, 0.05045, 0.5803, 0.08029, 0.5504, 0.1167, 0.5283, 0.1582, 0.5146, 0.2032, 0.51, 0.25, 0.5146, 0.2968, 0.5283, 0.3418, 0.5504, 0.3833, 0.5803, 0.4197, 0.6167, 0.4496, 0.6582, 0.4717, 0.7032, 0.4854])
me_cylinder_006.use_remesh_fix_poles = True
me_cylinder_006.use_remesh_preserve_attributes = False
me_cylinder_006.update()

# ---- objects
ob_cylinder = bpy.data.objects.new('Cylinder', me_cylinder)
ob_cylinder_001 = bpy.data.objects.new('Cylinder.001', me_cylinder_002)
ob_cylinder_002 = bpy.data.objects.new('Cylinder.002', me_cylinder_003)
ob_cylinder_003 = bpy.data.objects.new('Cylinder.003', me_cylinder_004)
ob_cylinder_004 = bpy.data.objects.new('Cylinder.004', me_cylinder_005)
ob_cylinder_005 = bpy.data.objects.new('Cylinder.005', me_cylinder_006)

# ---- transforms, parenting, visibility, modifiers, constraints
ob_cylinder.location = (0.0, 0.0, -0.5178)
ob_cylinder.rotation_euler = (3.142, -0.0, 0.0)
ob_cylinder.scale = (0.3123, 0.3123, 0.3123)
ob_cylinder_001.location = (-0.1, 0.0, -1.422)
ob_cylinder_001.rotation_euler = (0.0, 0.1306, 0.0)
ob_cylinder_001.scale = (0.03201, 0.03201, 0.03201)
ob_cylinder_002.location = (0.1, 0.0, -1.422)
ob_cylinder_002.rotation_euler = (0.0, -0.1306, 0.0)
ob_cylinder_002.scale = (0.03201, 0.03201, 0.03201)
ob_cylinder_003.location = (0.2, 0.0, -1.422)
ob_cylinder_003.rotation_euler = (0.0, -0.2679, 0.0)
ob_cylinder_003.scale = (0.03201, 0.03201, 0.03201)
ob_cylinder_004.location = (-0.2, 0.0, -1.422)
ob_cylinder_004.rotation_euler = (0.0, 0.267, 0.0)
ob_cylinder_004.scale = (0.03201, 0.03201, 0.03201)
ob_cylinder_005.location = (0.0, 0.0, -1.422)
ob_cylinder_005.scale = (0.03201, 0.03201, 0.03201)

# ---- collection membership
col_laser_emitter.objects.link(ob_cylinder)
col_laser_emitter.objects.link(ob_cylinder_001)
col_laser_emitter.objects.link(ob_cylinder_002)
col_laser_emitter.objects.link(ob_cylinder_003)
col_laser_emitter.objects.link(ob_cylinder_004)
col_laser_emitter.objects.link(ob_cylinder_005)

# ---- scene / render settings (as saved in the file)
scene.frame_start = 1; scene.frame_end = 250; scene.frame_set(46)
scene.render.engine = 'BLENDER_EEVEE_NEXT'
scene.cycles.use_denoising = False
scene.cycles.samples = 128
scene.cycles.sampling_pattern = 'TABULATED_SOBOL'
scene.cycles.use_adaptive_sampling = False
scene.cycles.use_light_tree = False
scene.view_settings.view_transform = 'Filmic'
bpy.context.view_layer.update()

# ---- added for rendering (the .blend has no active camera and no usable light): camera, sun
cam_auto = bpy.data.cameras.new('AutoCamera')
cam_auto.lens = 50.0
cam_auto.sensor_width = 36.0
cam_auto.clip_end = 1000.0
ob_auto_camera = bpy.data.objects.new('AutoCamera', cam_auto)
scene.collection.objects.link(ob_auto_camera)
ob_auto_camera.location = (46.5023, -55.7814, 15.2125)
ob_auto_camera.rotation_euler = (1.09748, -7.21219e-08, 0.694738)
scene.camera = ob_auto_camera
light_auto_sun = bpy.data.lights.new('AutoSun', 'SUN')
light_auto_sun.energy = 3.0
light_auto_sun.angle = 0.0523599
ob_auto_sun = bpy.data.objects.new('AutoSun', light_auto_sun)
scene.collection.objects.link(ob_auto_sun)
ob_auto_sun.rotation_euler = (0.872665, 0.174533, 0.523599)
bpy.context.view_layer.update()
